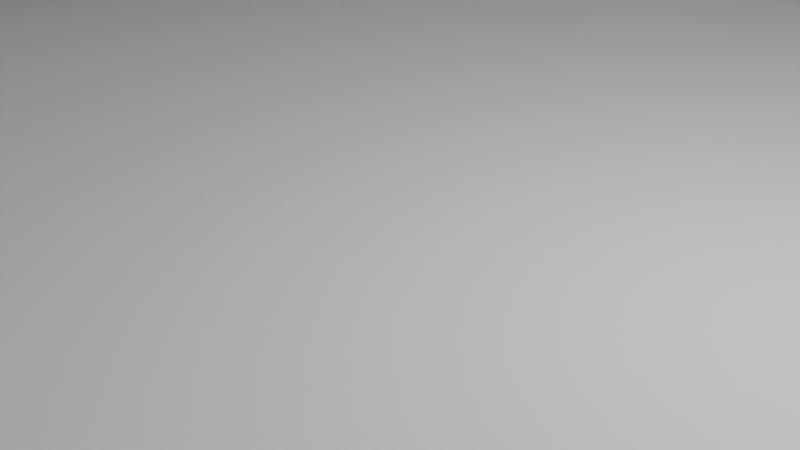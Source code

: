 # Source: Lithium.blend  (saved by Blender 4.4.30; exported with 4.5.12 LTS)
import bpy
from mathutils import Matrix  # noqa: F401  (used for matrix-valued properties, if any)

bpy.ops.wm.read_factory_settings(use_empty=True)
scene = bpy.context.scene
scene.name = 'Scene'

# ---- collections
col_collection = bpy.data.collections.new('Collection'); scene.collection.children.link(col_collection)

# ---- world
world_world = bpy.data.worlds.new('World'); scene.world = world_world
world_world.use_nodes = True; world_world.node_tree.nodes.clear()
_N = world_world.node_tree.nodes; _L = world_world.node_tree.links
n0 = _N.new('ShaderNodeOutputWorld'); n0.name = 'World Output'; n0.location = (300, 300)
n1 = _N.new('ShaderNodeBackground'); n1.name = 'Background'; n1.location = (10, 300)
n1.inputs[0].default_value = (0.05088, 0.05088, 0.05088, 1.0)
_L.new(n1.outputs[0], n0.inputs[0])
n0.is_active_output = True
world_world.color = (0.05088, 0.05088, 0.05088)
world_world.sun_shadow_jitter_overblur = 0.0

# ---- cameras
cam_camera = bpy.data.cameras.new('Camera')
cam_camera.clip_end = 100.0
cam_camera.ortho_scale = 7.314

# ---- lights
light_light = bpy.data.lights.new('Light', 'POINT')
light_light.energy = 1000.0
light_light.shadow_soft_size = 0.1

# ---- meshes
me_cylinder_002 = bpy.data.meshes.new('Cylinder.002')
me_cylinder_002.from_pydata([(0.0, 4.5, 9.537e-07), (2.25, 3.897, 9.537e-07), (3.897, 2.25, 9.537e-07), (4.5, 0.0, 9.537e-07), (3.897, -2.25, 9.537e-07), (2.25, -3.897, 9.537e-07), (0.0, -4.5, 9.537e-07), (-2.25, -3.897, 9.537e-07), (-3.897, -2.25, 9.537e-07), (-4.5, 0.0, 9.537e-07), (-3.897, 2.25, 9.537e-07), (-2.25, 3.897, 9.537e-07), (0.0, 2.693, 22.5), (0.0, 4.5, 21.08), (1.347, 2.332, 22.5), (2.25, 3.897, 21.08), (2.706, 1.228, 23.53), (3.897, 2.25, 21.08), (2.957, 0.2898, 23.53), (4.5, 0.0, 21.08), (2.332, -1.347, 22.5), (3.897, -2.25, 21.08), (1.347, -2.332, 22.5), (2.25, -3.897, 21.08), (0.0, -2.693, 22.5), (0.0, -4.5, 21.08), (-1.347, -2.332, 22.5), (-2.25, -3.897, 21.08), (-2.706, -1.228, 23.53), (-3.897, -2.25, 21.08), (-2.957, -0.2898, 23.53), (-4.5, 0.0, 21.08), (-2.332, 1.347, 22.5), (-3.897, 2.25, 21.08), (-1.347, 2.332, 22.5), (-2.25, 3.897, 21.08), (0.0, 3.982, 18.73), (1.991, 3.449, 18.73), (-1.991, 3.449, 18.73), (3.449, 1.991, 18.73), (3.982, 0.0, 18.73), (3.449, -1.991, 18.73), (1.991, -3.449, 18.73), (0.0, -3.982, 18.73), (-1.991, -3.449, 18.73), (-3.449, -1.991, 18.73), (-3.982, 0.0, 18.73), (-3.449, 1.991, 18.73), (1.991, 3.449, 2.123), (3.449, 1.991, 2.123), (3.982, 0.0, 2.123), (3.449, -1.991, 2.123), (1.991, -3.449, 2.123), (0.0, -3.982, 2.123), (-1.991, -3.449, 2.123), (-3.449, -1.991, 2.123), (-3.982, 0.0, 2.123), (-3.449, 1.991, 2.123), (0.0, 3.982, 2.123), (-1.991, 3.449, 2.123), (2.25, 3.897, 18.73), (3.897, 2.25, 18.73), (0.0, 4.5, 18.73), (-3.897, 2.25, 18.73), (-2.25, 3.897, 18.73), (-4.5, 0.0, 18.73), (-3.897, -2.25, 18.73), (-2.25, -3.897, 18.73), (0.0, -4.5, 18.73), (2.25, -3.897, 18.73), (3.897, -2.25, 18.73), (4.5, 0.0, 18.73), (1.732, 3.001, 18.23), (3.001, 1.732, 18.23), (-7.016e-08, 3.465, 18.23), (-3.001, 1.732, 18.23), (-1.732, 3.001, 18.23), (-3.465, 5.024e-15, 18.23), (-3.001, -1.732, 18.23), (-1.732, -3.001, 18.23), (-7.016e-08, -3.465, 18.23), (1.732, -3.001, 18.23), (3.001, -1.732, 18.23), (3.465, 5.024e-15, 18.23), (-2.25, 3.897, 2.123), (0.0, 4.5, 2.123), (3.897, 2.25, 2.123), (4.5, 0.0, 2.123), (3.897, -2.25, 2.123), (2.25, -3.897, 2.123), (0.0, -4.5, 2.123), (-2.25, -3.897, 2.123), (-3.897, -2.25, 2.123), (-4.5, 0.0, 2.123), (-3.897, 2.25, 2.123), (2.25, 3.897, 2.123), (-1.732, 3.001, 2.623), (0.0, 3.465, 2.623), (3.001, 1.732, 2.623), (3.465, 0.0, 2.623), (3.001, -1.732, 2.623), (1.732, -3.001, 2.623), (0.0, -3.465, 2.623), (-1.732, -3.001, 2.623), (-3.001, -1.732, 2.623), (-3.465, 0.0, 2.623), (-3.001, 1.732, 2.623), (1.732, 3.001, 2.623), (1.991, 3.449, 18.23), (3.449, 1.991, 18.23), (-7.016e-08, 3.982, 18.23), (-3.449, 1.991, 18.23), (-1.991, 3.449, 18.23), (-3.982, 5.024e-15, 18.23), (-3.449, -1.991, 18.23), (-1.991, -3.449, 18.23), (-7.016e-08, -3.982, 18.23), (1.991, -3.449, 18.23), (3.449, -1.991, 18.23), (3.982, 5.024e-15, 18.23), (-1.991, 3.449, 2.623), (0.0, 3.982, 2.623), (3.449, 1.991, 2.623), (3.982, 0.0, 2.623), (3.449, -1.991, 2.623), (1.991, -3.449, 2.623), (0.0, -3.982, 2.623), (-1.991, -3.449, 2.623), (-3.449, -1.991, 2.623), (-3.982, 0.0, 2.623), (-3.449, 1.991, 2.623), (1.991, 3.449, 2.623), (2.706, 1.228, 24.45), (3.897, 2.25, 23.33), (2.957, 0.2898, 24.45), (4.5, 0.0, 23.33), (-2.706, -1.228, 24.45), (-3.897, -2.25, 23.33), (-2.957, -0.2898, 24.45), (-4.5, 0.0, 23.33), (2.332, 1.347, 22.5), (2.693, 0.0, 22.5), (-2.332, -1.347, 22.5), (-2.693, 0.0, 22.5), (2.628, 1.517, 24.75), (3.035, 0.0, 24.75), (-2.628, -1.517, 24.75), (-3.035, 0.0, 24.75), (0.0, 3.035, 22.5), (1.517, 2.628, 22.5), (2.628, 1.517, 22.5), (3.035, 0.0, 22.5), (2.628, -1.517, 22.5), (1.517, -2.628, 22.5), (0.0, -3.035, 22.5), (-1.517, -2.628, 22.5), (-2.628, -1.517, 22.5), (-3.035, 0.0, 22.5), (-2.628, 1.517, 22.5), (-1.517, 2.628, 22.5), (0.0, 2.693, 22.3), (1.347, 2.332, 22.3), (2.332, 1.347, 22.3), (2.693, 0.0, 22.3), (2.332, -1.347, 22.3), (1.347, -2.332, 22.3), (0.0, -2.693, 22.3), (-1.347, -2.332, 22.3), (-2.332, -1.347, 22.3), (-2.693, 0.0, 22.3), (-2.332, 1.347, 22.3), (-1.347, 2.332, 22.3)], [], [(64, 35, 13, 62), (61, 17, 19, 71), (71, 19, 21, 70), (70, 21, 23, 69), (69, 23, 25, 68), (68, 25, 27, 67), (67, 27, 29, 66), (66, 29, 31, 65), (65, 31, 33, 63), (63, 33, 35, 64), (62, 13, 15, 60), (60, 15, 17, 61), (0, 1, 2, 3, 4, 5, 6, 7, 8, 9, 10, 11), (15, 13, 148, 149), (17, 15, 149, 150), (157, 31, 139, 147), (21, 19, 151, 152), (23, 21, 152, 153), (25, 23, 153, 154), (27, 25, 154, 155), (29, 27, 155, 156), (33, 31, 157, 158), (35, 33, 158, 159), (13, 35, 159, 148), (20, 141, 163, 164), (47, 38, 112, 111), (11, 84, 85, 0), (2, 86, 87, 3), (3, 87, 88, 4), (4, 88, 89, 5), (5, 89, 90, 6), (6, 90, 91, 7), (7, 91, 92, 8), (8, 92, 93, 9), (9, 93, 94, 10), (10, 94, 84, 11), (0, 85, 95, 1), (1, 95, 86, 2), (50, 49, 122, 123), (39, 37, 60, 61), (37, 36, 62, 60), (38, 47, 63, 64), (47, 46, 65, 63), (46, 45, 66, 65), (45, 44, 67, 66), (44, 43, 68, 67), (43, 42, 69, 68), (42, 41, 70, 69), (41, 40, 71, 70), (40, 39, 61, 71), (36, 38, 64, 62), (40, 41, 118, 119), (43, 44, 115, 116), (46, 47, 111, 113), (39, 40, 119, 109), (37, 39, 109, 108), (42, 43, 116, 117), (45, 46, 113, 114), (38, 36, 110, 112), (36, 37, 108, 110), (41, 42, 117, 118), (44, 45, 114, 115), (59, 58, 85, 84), (49, 50, 87, 86), (50, 51, 88, 87), (51, 52, 89, 88), (52, 53, 90, 89), (53, 54, 91, 90), (54, 55, 92, 91), (55, 56, 93, 92), (56, 57, 94, 93), (57, 59, 84, 94), (58, 48, 95, 85), (48, 49, 86, 95), (57, 56, 129, 130), (54, 53, 126, 127), (51, 50, 123, 124), (59, 57, 130, 120), (55, 54, 127, 128), (52, 51, 124, 125), (48, 58, 121, 131), (58, 59, 120, 121), (56, 55, 128, 129), (53, 52, 125, 126), (49, 48, 131, 122), (73, 72, 108, 109), (72, 74, 110, 108), (76, 75, 111, 112), (75, 77, 113, 111), (77, 78, 114, 113), (78, 79, 115, 114), (79, 80, 116, 115), (80, 81, 117, 116), (81, 82, 118, 117), (82, 83, 119, 118), (83, 73, 109, 119), (74, 76, 112, 110), (96, 97, 121, 120), (98, 99, 123, 122), (99, 100, 124, 123), (100, 101, 125, 124), (101, 102, 126, 125), (102, 103, 127, 126), (103, 104, 128, 127), (104, 105, 129, 128), (105, 106, 130, 129), (106, 96, 120, 130), (97, 107, 131, 121), (107, 98, 122, 131), (102, 80, 79, 103), (101, 81, 80, 102), (100, 82, 81, 101), (99, 83, 82, 100), (98, 73, 83, 99), (107, 72, 73, 98), (97, 74, 72, 107), (96, 76, 74, 97), (106, 75, 76, 96), (105, 77, 75, 106), (104, 78, 77, 105), (103, 79, 78, 104), (135, 133, 144, 145), (139, 137, 146, 147), (19, 17, 133, 135), (31, 29, 137, 139), (17, 150, 144, 133), (29, 156, 146, 137), (151, 19, 135, 145), (18, 16, 150, 151), (30, 28, 156, 157), (132, 134, 145, 144), (136, 138, 147, 146), (138, 30, 157, 147), (28, 136, 146, 156), (16, 132, 144, 150), (134, 18, 151, 145), (28, 18, 134, 136), (30, 16, 18, 28), (132, 138, 136, 134), (16, 30, 138, 132), (12, 14, 149, 148), (14, 140, 150, 149), (140, 141, 151, 150), (141, 20, 152, 151), (20, 22, 153, 152), (22, 24, 154, 153), (24, 26, 155, 154), (26, 142, 156, 155), (142, 143, 157, 156), (143, 32, 158, 157), (32, 34, 159, 158), (34, 12, 148, 159), (161, 160, 171, 170, 169, 168, 167, 166, 165, 164, 163, 162), (34, 32, 170, 171), (14, 12, 160, 161), (142, 26, 167, 168), (22, 20, 164, 165), (12, 34, 171, 160), (140, 14, 161, 162), (143, 142, 168, 169), (24, 22, 165, 166), (141, 140, 162, 163), (32, 143, 169, 170), (26, 24, 166, 167)])
_uv = me_cylinder_002.uv_layers.new(name='UVMap')
_uv.uv.foreach_set('vector', [0.4436, 0.591, 0.3771, 0.591, 0.3771, 0.5254, 0.4436, 0.5254, 0.4436, 0.3941, 0.3771, 0.3941, 0.3771, 0.3285, 0.4436, 0.3285, 0.4436, 0.3285, 0.3771, 0.3285, 0.3771, 0.2629, 0.4436, 0.2629, 0.4436, 0.2629, 0.3771, 0.2629, 0.3771, 0.1972, 0.4436, 0.1972, 0.4436, 0.1972, 0.3771, 0.1972, 0.3771, 0.1316, 0.4436, 0.1316, 0.4436, 0.1316, 0.3771, 0.1316, 0.3771, 0.06599, 0.4436, 0.06599, 0.4436, 0.06599, 0.3771, 0.06599, 0.3771, 0.0003586, 0.4436, 0.0003586, 0.4436, 0.7879, 0.3771, 0.7879, 0.3771, 0.7223, 0.4436, 0.7223, 0.4436, 0.7223, 0.3771, 0.7223, 0.3771, 0.6566, 0.4436, 0.6566, 0.4436, 0.6566, 0.3771, 0.6566, 0.3771, 0.591, 0.4436, 0.591, 0.4436, 0.5254, 0.3771, 0.5254, 0.3771, 0.4597, 0.4436, 0.4597, 0.4436, 0.4597, 0.3771, 0.4597, 0.3771, 0.3941, 0.4436, 0.3941, 0.2723, 0.03317, 0.3051, 0.09001, 0.3051, 0.1556, 0.2723, 0.2125, 0.2154, 0.2453, 0.1498, 0.2453, 0.09297, 0.2125, 0.06016, 0.1556, 0.06016, 0.09001, 0.09297, 0.03317, 0.1498, 0.0003586, 0.2154, 0.0003586, 0.3771, 0.4597, 0.3771, 0.5254, 0.3207, 0.5147, 0.3207, 0.4704, 0.3771, 0.3941, 0.3771, 0.4597, 0.3207, 0.4491, 0.3207, 0.4048, 0.0003586, 0.9181, 0.04164, 0.8783, 0.04164, 0.9416, 0.0003586, 0.9815, 0.3771, 0.2629, 0.3771, 0.3285, 0.3207, 0.3178, 0.3207, 0.2736, 0.3771, 0.1972, 0.3771, 0.2629, 0.3207, 0.2522, 0.3207, 0.2079, 0.3771, 0.1316, 0.3771, 0.1972, 0.3207, 0.1866, 0.3207, 0.1423, 0.3771, 0.06599, 0.3771, 0.1316, 0.3207, 0.1209, 0.3207, 0.07667, 0.3771, 0.0003586, 0.3771, 0.06599, 0.3207, 0.0553, 0.3207, 0.01104, 0.3771, 0.6566, 0.3771, 0.7223, 0.3207, 0.7116, 0.3207, 0.6673, 0.3771, 0.591, 0.3771, 0.6566, 0.3207, 0.6459, 0.3207, 0.6017, 0.3771, 0.5254, 0.3771, 0.591, 0.3207, 0.5803, 0.3207, 0.5361, 0.3114, 0.276, 0.3114, 0.3153, 0.3058, 0.3153, 0.3058, 0.276, 0.4873, 0.5811, 0.4873, 0.5231, 0.5014, 0.5231, 0.5014, 0.5811, 0.06016, 0.6807, 0.0003586, 0.6807, 0.0003586, 0.615, 0.06016, 0.615, 0.06016, 0.4838, 0.0003586, 0.4838, 0.0003586, 0.4181, 0.06016, 0.4181, 0.06016, 0.4181, 0.0003586, 0.4181, 0.0003586, 0.3525, 0.06016, 0.3525, 0.06016, 0.3525, 0.0003586, 0.3525, 0.0003586, 0.2869, 0.06016, 0.2869, 0.06016, 0.2869, 0.0003586, 0.2869, 0.0003586, 0.2213, 0.06016, 0.2213, 0.06016, 0.2213, 0.0003586, 0.2213, 0.0003586, 0.1556, 0.06016, 0.1556, 0.06016, 0.1556, 0.0003586, 0.1556, 0.0003586, 0.09001, 0.06016, 0.09001, 0.06016, 0.8775, 0.0003586, 0.8775, 0.0003586, 0.8119, 0.06016, 0.8119, 0.06016, 0.8119, 0.0003586, 0.8119, 0.0003586, 0.7463, 0.06016, 0.7463, 0.06016, 0.7463, 0.0003586, 0.7463, 0.0003586, 0.6807, 0.06016, 0.6807, 0.06016, 0.615, 0.0003586, 0.615, 0.0003586, 0.5494, 0.06016, 0.5494, 0.06016, 0.5494, 0.0003586, 0.5494, 0.0003586, 0.4838, 0.06016, 0.4838, 0.4866, 0.2907, 0.4866, 0.3488, 0.4725, 0.3488, 0.4725, 0.2907, 0.4577, 0.3979, 0.4577, 0.456, 0.4436, 0.4597, 0.4436, 0.3941, 0.4577, 0.4635, 0.4577, 0.5216, 0.4436, 0.5254, 0.4436, 0.4597, 0.4577, 0.5948, 0.4577, 0.6529, 0.4436, 0.6566, 0.4436, 0.591, 0.4577, 0.6604, 0.4577, 0.7185, 0.4436, 0.7223, 0.4436, 0.6566, 0.4577, 0.726, 0.4577, 0.7841, 0.4436, 0.7879, 0.4436, 0.7223, 0.4577, 0.004133, 0.4577, 0.06221, 0.4436, 0.06599, 0.4436, 0.0003586, 0.4577, 0.06976, 0.4577, 0.1278, 0.4436, 0.1316, 0.4436, 0.06599, 0.4577, 0.1354, 0.4577, 0.1935, 0.4436, 0.1972, 0.4436, 0.1316, 0.4577, 0.201, 0.4577, 0.2591, 0.4436, 0.2629, 0.4436, 0.1972, 0.4577, 0.2666, 0.4577, 0.3247, 0.4436, 0.3285, 0.4436, 0.2629, 0.4577, 0.3323, 0.4577, 0.3903, 0.4436, 0.3941, 0.4436, 0.3285, 0.4577, 0.5292, 0.4577, 0.5872, 0.4436, 0.591, 0.4436, 0.5254, 0.4873, 0.2907, 0.4873, 0.2327, 0.5014, 0.2327, 0.5014, 0.2907, 0.4873, 0.1165, 0.4873, 0.05844, 0.5014, 0.05844, 0.5014, 0.1165, 0.4873, 0.6392, 0.4873, 0.5811, 0.5014, 0.5811, 0.5014, 0.6392, 0.4873, 0.3488, 0.4873, 0.2907, 0.5014, 0.2907, 0.5014, 0.3488, 0.4873, 0.4069, 0.4873, 0.3488, 0.5014, 0.3488, 0.5014, 0.4069, 0.4873, 0.1746, 0.4873, 0.1165, 0.5014, 0.1165, 0.5014, 0.1746, 0.4873, 0.6973, 0.4873, 0.6392, 0.5014, 0.6392, 0.5014, 0.6973, 0.4873, 0.5231, 0.4873, 0.465, 0.5014, 0.465, 0.5014, 0.5231, 0.4873, 0.465, 0.4873, 0.4069, 0.5014, 0.4069, 0.5014, 0.465, 0.4873, 0.2327, 0.4873, 0.1746, 0.5014, 0.1746, 0.5014, 0.2327, 0.4873, 0.05844, 0.4873, 0.0003586, 0.5014, 0.0003586, 0.5014, 0.05844, 0.7446, 0.9149, 0.7446, 0.8568, 0.7587, 0.8531, 0.7587, 0.9187, 0.5092, 0.7924, 0.5092, 0.8505, 0.4951, 0.8542, 0.4951, 0.7886, 0.4584, 0.7599, 0.4584, 0.7018, 0.4725, 0.698, 0.4725, 0.7636, 0.156, 0.9401, 0.156, 0.882, 0.1701, 0.8783, 0.1701, 0.9439, 0.5092, 0.8587, 0.5092, 0.9168, 0.4951, 0.9206, 0.4951, 0.8549, 0.1404, 0.882, 0.1404, 0.9401, 0.1264, 0.9439, 0.1264, 0.8783, 0.1708, 0.9401, 0.1708, 0.882, 0.1849, 0.8783, 0.1849, 0.9439, 0.7439, 0.8568, 0.7439, 0.9149, 0.7298, 0.9187, 0.7298, 0.8531, 0.4873, 0.7599, 0.4873, 0.7018, 0.5014, 0.698, 0.5014, 0.7636, 0.1997, 0.882, 0.1997, 0.9401, 0.1856, 0.9439, 0.1856, 0.8783, 0.1412, 0.9401, 0.1412, 0.882, 0.1552, 0.8783, 0.1552, 0.9439, 0.2004, 0.9401, 0.2004, 0.882, 0.2145, 0.8783, 0.2145, 0.9439, 0.4866, 0.5811, 0.4866, 0.6392, 0.4725, 0.6392, 0.4725, 0.5811, 0.4866, 0.05844, 0.4866, 0.1165, 0.4725, 0.1165, 0.4725, 0.05844, 0.4866, 0.2327, 0.4866, 0.2907, 0.4725, 0.2907, 0.4725, 0.2327, 0.4866, 0.5231, 0.4866, 0.5811, 0.4725, 0.5811, 0.4725, 0.5231, 0.4866, 0.0003586, 0.4866, 0.05844, 0.4725, 0.05844, 0.4725, 0.0003586, 0.4866, 0.1746, 0.4866, 0.2327, 0.4725, 0.2327, 0.4725, 0.1746, 0.4866, 0.4069, 0.4866, 0.465, 0.4725, 0.465, 0.4725, 0.4069, 0.4866, 0.465, 0.4866, 0.5231, 0.4725, 0.5231, 0.4725, 0.465, 0.4866, 0.6392, 0.4866, 0.6973, 0.4725, 0.6973, 0.4725, 0.6392, 0.4866, 0.1165, 0.4866, 0.1746, 0.4725, 0.1746, 0.4725, 0.1165, 0.4866, 0.3488, 0.4866, 0.4069, 0.4725, 0.4069, 0.4725, 0.3488, 0.5154, 0.3526, 0.5154, 0.4031, 0.5014, 0.4069, 0.5014, 0.3488, 0.5154, 0.4107, 0.5154, 0.4612, 0.5014, 0.465, 0.5014, 0.4069, 0.5154, 0.5268, 0.5154, 0.5774, 0.5014, 0.5811, 0.5014, 0.5231, 0.5154, 0.5849, 0.5154, 0.6354, 0.5014, 0.6392, 0.5014, 0.5811, 0.5154, 0.643, 0.5154, 0.6935, 0.5014, 0.6973, 0.5014, 0.6392, 0.5154, 0.004133, 0.5154, 0.05466, 0.5014, 0.05844, 0.5014, 0.0003586, 0.5154, 0.06221, 0.5154, 0.1127, 0.5014, 0.1165, 0.5014, 0.05844, 0.5154, 0.1203, 0.5154, 0.1708, 0.5014, 0.1746, 0.5014, 0.1165, 0.5154, 0.1784, 0.5154, 0.2289, 0.5014, 0.2327, 0.5014, 0.1746, 0.5154, 0.2364, 0.5154, 0.287, 0.5014, 0.2907, 0.5014, 0.2327, 0.5154, 0.2945, 0.5154, 0.3451, 0.5014, 0.3488, 0.5014, 0.2907, 0.5154, 0.4688, 0.5154, 0.5193, 0.5014, 0.5231, 0.5014, 0.465, 0.4584, 0.5193, 0.4584, 0.4688, 0.4725, 0.465, 0.4725, 0.5231, 0.4584, 0.3451, 0.4584, 0.2945, 0.4725, 0.2907, 0.4725, 0.3488, 0.4584, 0.287, 0.4584, 0.2364, 0.4725, 0.2327, 0.4725, 0.2907, 0.4584, 0.2289, 0.4584, 0.1784, 0.4725, 0.1746, 0.4725, 0.2327, 0.4584, 0.1708, 0.4584, 0.1203, 0.4725, 0.1165, 0.4725, 0.1746, 0.4584, 0.1127, 0.4584, 0.06221, 0.4725, 0.05844, 0.4725, 0.1165, 0.4584, 0.05466, 0.4584, 0.004133, 0.4725, 0.0003586, 0.4725, 0.05844, 0.4584, 0.6935, 0.4584, 0.643, 0.4725, 0.6392, 0.4725, 0.6973, 0.4584, 0.6354, 0.4584, 0.5849, 0.4725, 0.5811, 0.4725, 0.6392, 0.4584, 0.5774, 0.4584, 0.5268, 0.4725, 0.5231, 0.4725, 0.5811, 0.4584, 0.4612, 0.4584, 0.4107, 0.4725, 0.4069, 0.4725, 0.465, 0.4584, 0.4031, 0.4584, 0.3526, 0.4725, 0.3488, 0.4725, 0.4069, 0.5162, 0.5056, 0.9558, 0.5056, 0.9558, 0.5562, 0.5162, 0.5562, 0.5162, 0.4551, 0.9558, 0.4551, 0.9558, 0.5056, 0.5162, 0.5056, 0.5162, 0.4046, 0.9558, 0.4046, 0.9558, 0.4551, 0.5162, 0.4551, 0.5162, 0.3541, 0.9558, 0.3541, 0.9558, 0.4046, 0.5162, 0.4046, 0.5162, 0.3035, 0.9558, 0.3035, 0.9558, 0.3541, 0.5162, 0.3541, 0.5162, 0.253, 0.9558, 0.253, 0.9558, 0.3035, 0.5162, 0.3035, 0.5162, 0.2025, 0.9558, 0.2025, 0.9558, 0.253, 0.5162, 0.253, 0.5162, 0.1519, 0.9558, 0.1519, 0.9558, 0.2025, 0.5162, 0.2025, 0.5162, 0.1014, 0.9558, 0.1014, 0.9558, 0.1519, 0.5162, 0.1519, 0.5162, 0.05089, 0.9558, 0.05089, 0.9558, 0.1014, 0.5162, 0.1014, 0.5162, 0.0003586, 0.9558, 0.0003585, 0.9558, 0.05089, 0.5162, 0.05089, 0.5162, 0.5562, 0.9558, 0.5562, 0.9558, 0.6067, 0.5162, 0.6067, 0.8692, 0.8601, 0.9349, 0.8601, 0.9242, 0.9165, 0.8799, 0.9165, 0.6635, 0.9165, 0.7291, 0.9165, 0.7184, 0.9728, 0.6741, 0.9728, 0.8692, 0.7967, 0.9349, 0.7967, 0.9349, 0.8601, 0.8692, 0.8601, 0.6635, 0.8531, 0.7291, 0.8531, 0.7291, 0.9165, 0.6635, 0.9165, 0.04236, 0.8783, 0.08364, 0.9181, 0.08364, 0.9815, 0.04236, 0.9416, 0.08436, 0.8783, 0.1256, 0.9181, 0.1256, 0.9815, 0.08436, 0.9416, 0.9356, 0.8366, 0.9769, 0.7967, 0.9769, 0.8601, 0.9356, 0.9, 0.2335, 0.9141, 0.2335, 0.8867, 0.2626, 0.8783, 0.2626, 0.9225, 0.2923, 0.8867, 0.2923, 0.9141, 0.2633, 0.9225, 0.2633, 0.8783, 0.9157, 0.9248, 0.8884, 0.9248, 0.8799, 0.9165, 0.9242, 0.9165, 0.7099, 0.9812, 0.6826, 0.9812, 0.6741, 0.9728, 0.7184, 0.9728, 0.4732, 0.7531, 0.4732, 0.7271, 0.4816, 0.698, 0.4816, 0.7614, 0.2328, 0.9073, 0.2328, 0.9333, 0.2244, 0.9416, 0.2244, 0.8783, 0.2236, 0.9073, 0.2236, 0.9333, 0.2152, 0.9416, 0.2152, 0.8783, 0.5021, 0.7531, 0.5021, 0.7271, 0.5105, 0.698, 0.5105, 0.7614, 0.8685, 0.7967, 0.8685, 0.9619, 0.8425, 0.9619, 0.8425, 0.7967, 0.7892, 0.7967, 0.7892, 0.9619, 0.7618, 0.9619, 0.7618, 0.7967, 0.8152, 0.9619, 0.8152, 0.7967, 0.8425, 0.7967, 0.8425, 0.9619, 0.7892, 0.9619, 0.7892, 0.7967, 0.8152, 0.7967, 0.8152, 0.9619, 0.3114, 0.5122, 0.3114, 0.4729, 0.3207, 0.4704, 0.3207, 0.5147, 0.3114, 0.4466, 0.3114, 0.4073, 0.3207, 0.4048, 0.3207, 0.4491, 0.9412, 0.9425, 0.9412, 0.9032, 0.9505, 0.9007, 0.9505, 0.945, 0.3114, 0.3153, 0.3114, 0.276, 0.3207, 0.2736, 0.3207, 0.3178, 0.3114, 0.2497, 0.3114, 0.2104, 0.3207, 0.2079, 0.3207, 0.2522, 0.3114, 0.1841, 0.3114, 0.1448, 0.3207, 0.1423, 0.3207, 0.1866, 0.3114, 0.1184, 0.3114, 0.07916, 0.3207, 0.07667, 0.3207, 0.1209, 0.3114, 0.05281, 0.3114, 0.01353, 0.3207, 0.01104, 0.3207, 0.0553, 0.7354, 0.9612, 0.7354, 0.9219, 0.7447, 0.9194, 0.7447, 0.9637, 0.3114, 0.7091, 0.3114, 0.6698, 0.3207, 0.6673, 0.3207, 0.7116, 0.3114, 0.6435, 0.3114, 0.6042, 0.3207, 0.6017, 0.3207, 0.6459, 0.3114, 0.5778, 0.3114, 0.5386, 0.3207, 0.5361, 0.3207, 0.5803, 0.5698, 0.9996, 0.5358, 0.98, 0.5162, 0.946, 0.5162, 0.9067, 0.5358, 0.8727, 0.5698, 0.8531, 0.6091, 0.8531, 0.6431, 0.8727, 0.6627, 0.9067, 0.6627, 0.946, 0.6431, 0.98, 0.6091, 0.9996, 0.3114, 0.6042, 0.3114, 0.6435, 0.3058, 0.6435, 0.3058, 0.6042, 0.3114, 0.4729, 0.3114, 0.5122, 0.3058, 0.5122, 0.3058, 0.4729, 0.3114, 0.01353, 0.3114, 0.05281, 0.3058, 0.05281, 0.3058, 0.01353, 0.3114, 0.2104, 0.3114, 0.2497, 0.3058, 0.2497, 0.3058, 0.2104, 0.3114, 0.5386, 0.3114, 0.5778, 0.3058, 0.5778, 0.3058, 0.5386, 0.3114, 0.4073, 0.3114, 0.4466, 0.3058, 0.4466, 0.3058, 0.4073, 0.7354, 0.9219, 0.7354, 0.9612, 0.7298, 0.9612, 0.7298, 0.9219, 0.3114, 0.1448, 0.3114, 0.1841, 0.3058, 0.1841, 0.3058, 0.1448, 0.9412, 0.9032, 0.9412, 0.9425, 0.9356, 0.9425, 0.9356, 0.9032, 0.3114, 0.6698, 0.3114, 0.7091, 0.3058, 0.7091, 0.3058, 0.6698, 0.3114, 0.07916, 0.3114, 0.1184, 0.3058, 0.1184, 0.3058, 0.07916])
me_cylinder_002.update()

# ---- objects
ob_light = bpy.data.objects.new('Light', light_light)
ob_camera = bpy.data.objects.new('Camera', cam_camera)
ob_cylinder_002 = bpy.data.objects.new('Cylinder.002', me_cylinder_002)

# ---- transforms, parenting, visibility, modifiers, constraints
ob_light.location = (4.076, 1.005, 5.904)
ob_light.rotation_euler = (0.6503, 0.05522, 1.866)
ob_light.lock_rotations_4d = False
ob_light.empty_display_type = 'ARROWS'
ob_light.color = (0.0, 0.0, 0.0, 0.0)
ob_light.lineart.crease_threshold = 0.0
ob_camera.location = (7.359, -6.926, 4.958)
ob_camera.rotation_euler = (1.109, 0.0, 0.8149)
ob_camera.lock_rotations_4d = False
ob_camera.empty_display_type = 'ARROWS'
ob_camera.color = (0.0, 0.0, 0.0, 0.0)
ob_camera.display_type = 'WIRE'
ob_camera.lineart.crease_threshold = 0.0
ob_cylinder_002.location = (0.0, 0.0, 0.0)
ob_cylinder_002.scale = (2.5, 2.5, 2.5)
_m = ob_cylinder_002.modifiers.new('WeightedNormal', 'WEIGHTED_NORMAL')
_m.weight = 62

# ---- collection membership
col_collection.objects.link(ob_light)
col_collection.objects.link(ob_camera)
col_collection.objects.link(ob_cylinder_002)

# ---- scene / render settings (as saved in the file)
scene.camera = ob_camera
scene.frame_start = 1; scene.frame_end = 250; scene.frame_set(1)
scene.render.engine = 'BLENDER_EEVEE_NEXT'
scene.unit_settings.scale_length = 0.01
bpy.context.view_layer.update()
